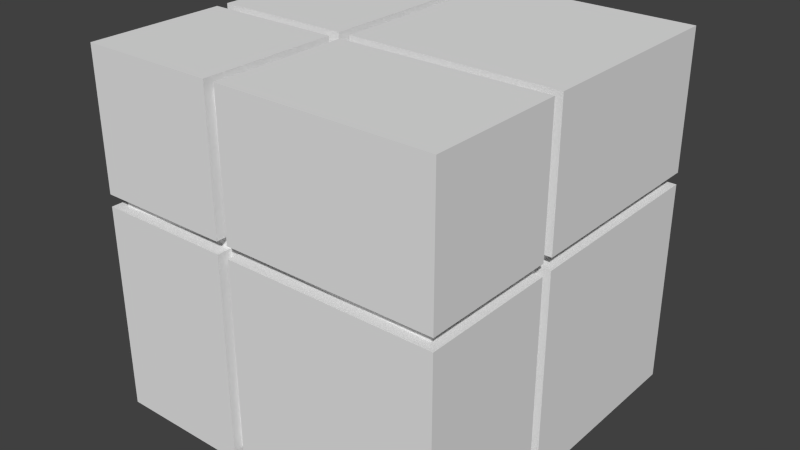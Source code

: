 # Source: Crate_Squares.blend  (saved by Blender 2.71.0; exported with 4.5.12 LTS)
import bpy
from mathutils import Matrix  # noqa: F401  (used for matrix-valued properties, if any)

bpy.ops.wm.read_factory_settings(use_empty=True)
scene = bpy.context.scene
scene.name = 'Scene'

# ---- collections
col_collection_1 = bpy.data.collections.new('Collection 1'); scene.collection.children.link(col_collection_1)

# ---- materials (node trees are filled in below, after node groups)
mat_material = bpy.data.materials.new('Material')
mat_material.alpha_threshold = 0.0
mat_material.use_transparent_shadow = False
mat_material.roughness = 0.5
mat_material.line_color = (0.0, 0.0, 0.0, 1.0)

# ---- material node trees

# ---- world
world_world = bpy.data.worlds.new('World'); scene.world = world_world
world_world.color = (0.05088, 0.05088, 0.05088)
world_world.use_sun_shadow = False
world_world.sun_shadow_jitter_overblur = 0.0
world_world.cycles.sampling_method = 'MANUAL'
world_world.cycles.sample_map_resolution = 256

# ---- meshes
me_cube = bpy.data.meshes.new('Cube')
me_cube.from_pydata([(1.0, 1.0, -1.0), (1.0, -1.0, -1.0), (-1.0, -1.0, -1.0), (-1.0, 1.0, -1.0), (1.0, 1.0, 1.0), (1.0, -1.0, 1.0), (-1.0, -1.0, 1.0), (-1.0, 1.0, 1.0), (1.0, 1.0, 0.1667), (1.0, 1.0, 0.2333), (1.0, -1.0, 0.1667), (1.0, -1.0, 0.2333), (-1.0, -1.0, 0.1667), (-1.0, -1.0, 0.2333), (-1.0, 1.0, 0.1667), (-1.0, 1.0, 0.2333), (-0.1667, 1.0, -1.0), (-0.2333, 1.0, -1.0), (-0.1667, -1.0, -1.0), (-0.2333, -1.0, -1.0), (-0.1667, 1.0, 1.0), (-0.2333, 1.0, 1.0), (-0.1667, -1.0, 1.0), (-0.2333, -1.0, 1.0), (-0.1667, -1.0, 0.1667), (-0.2333, -1.0, 0.1667), (-0.1667, -1.0, 0.2333), (-0.2333, -1.0, 0.2333), (-0.1667, 1.0, 0.2333), (-0.2333, 1.0, 0.2333), (-0.1667, 1.0, 0.1667), (-0.2333, 1.0, 0.1667), (1.0, -0.1667, -1.0), (1.0, -0.2333, -1.0), (-1.0, -0.2333, -1.0), (-1.0, -0.1667, -1.0), (1.0, -0.1667, 1.0), (1.0, -0.2333, 1.0), (-1.0, -0.2333, 1.0), (-1.0, -0.1667, 1.0), (1.0, -0.1667, 0.1667), (1.0, -0.2333, 0.1667), (1.0, -0.1667, 0.2333), (1.0, -0.2333, 0.2333), (-1.0, -0.2333, 0.1667), (-1.0, -0.1667, 0.1667), (-1.0, -0.2333, 0.2333), (-1.0, -0.1667, 0.2333), (-0.1667, -0.2333, -1.0), (-0.1667, -0.1667, -1.0), (-0.2333, -0.2333, -1.0), (-0.2333, -0.1667, -1.0), (-0.1667, -0.1667, 1.0), (-0.1667, -0.2333, 1.0), (-0.2333, -0.1667, 1.0), (-0.2333, -0.2333, 1.0), (0.9441, 0.9441, 0.1667), (0.9441, 0.9441, 0.2333), (0.9441, -0.9441, 0.1667), (0.9441, -0.9441, 0.2333), (-0.9441, -0.9441, 0.1667), (-0.9441, -0.9441, 0.2333), (-0.9441, 0.9441, 0.1667), (-0.9441, 0.9441, 0.2333), (-0.1667, 0.9441, -0.9441), (-0.2333, 0.9441, -0.9441), (-0.1667, -0.9441, -0.9441), (-0.2333, -0.9441, -0.9441), (-0.1667, 0.9441, 0.9441), (-0.2333, 0.9441, 0.9441), (-0.1667, -0.9441, 0.9441), (-0.2333, -0.9441, 0.9441), (-0.1667, -0.921, 0.1667), (-0.2333, -0.921, 0.1667), (-0.1667, -0.921, 0.2333), (-0.2333, -0.921, 0.2333), (-0.1667, 0.921, 0.2333), (-0.2333, 0.921, 0.2333), (-0.1667, 0.921, 0.1667), (-0.2333, 0.921, 0.1667), (0.9441, -0.1667, -0.9441), (0.9441, -0.2333, -0.9441), (-0.9441, -0.2333, -0.9441), (-0.9441, -0.1667, -0.9441), (0.9441, -0.1667, 0.9441), (0.9441, -0.2333, 0.9441), (-0.9441, -0.2333, 0.9441), (-0.9441, -0.1667, 0.9441), (0.921, -0.1667, 0.1667), (0.921, -0.2333, 0.1667), (0.921, -0.1667, 0.2333), (0.921, -0.2333, 0.2333), (-0.921, -0.2333, 0.1667), (-0.921, -0.1667, 0.1667), (-0.921, -0.2333, 0.2333), (-0.921, -0.1667, 0.2333), (-0.1667, -0.2333, -0.921), (-0.1667, -0.1667, -0.921), (-0.2333, -0.2333, -0.921), (-0.2333, -0.1667, -0.921), (-0.1667, -0.1667, 0.921), (-0.1667, -0.2333, 0.921), (-0.2333, -0.1667, 0.921), (-0.2333, -0.2333, 0.921)], [], [(50, 19, 2, 34), (55, 38, 6, 23), (43, 37, 5, 11), (27, 23, 6, 13), (47, 39, 7, 15), (31, 17, 3, 14), (33, 41, 10, 1), (18, 24, 72, 66), (19, 25, 12, 2), (54, 39, 87, 102), (35, 45, 14, 3), (51, 17, 65, 99), (21, 29, 15, 7), (34, 44, 92, 82), (33, 1, 18, 48), (43, 11, 59, 91), (37, 53, 22, 5), (44, 12, 60, 92), (11, 5, 22, 26), (11, 26, 74, 59), (8, 0, 16, 30), (37, 43, 91, 85), (1, 10, 24, 18), (26, 22, 70, 74), (21, 54, 102, 69), (14, 45, 93, 62), (4, 9, 28, 20), (32, 40, 88, 80), (50, 34, 82, 98), (40, 8, 56, 88), (17, 51, 35, 3), (17, 31, 79, 65), (21, 7, 39, 54), (16, 49, 97, 64), (9, 4, 36, 42), (31, 14, 62, 79), (13, 6, 38, 46), (19, 50, 98, 67), (0, 8, 40, 32), (10, 41, 89, 58), (42, 36, 84, 90), (53, 37, 85, 101), (2, 12, 44, 34), (55, 23, 71, 103), (13, 46, 94, 61), (29, 21, 69, 77), (0, 32, 49, 16), (28, 9, 57, 76), (27, 13, 61, 75), (39, 47, 95, 87), (4, 20, 52, 36), (30, 16, 64, 78), (35, 51, 99, 83), (33, 48, 96, 81), (89, 91, 59, 58), (73, 75, 61, 60), (93, 95, 63, 62), (77, 79, 62, 63), (96, 66, 67, 98), (101, 103, 71, 70), (74, 70, 71, 75), (78, 64, 65, 79), (66, 72, 73, 67), (58, 59, 74, 72), (72, 74, 75, 73), (68, 76, 77, 69), (57, 56, 78, 76), (76, 78, 79, 77), (99, 98, 82, 83), (102, 87, 86, 103), (90, 84, 85, 91), (94, 86, 87, 95), (80, 88, 89, 81), (56, 57, 90, 88), (88, 90, 91, 89), (82, 92, 93, 83), (60, 61, 94, 92), (92, 94, 95, 93), (80, 81, 96, 97), (64, 97, 99, 65), (97, 96, 98, 99), (84, 100, 101, 85), (68, 69, 102, 100), (100, 102, 103, 101), (41, 33, 81, 89), (47, 15, 63, 95), (8, 30, 78, 56), (48, 18, 66, 96), (49, 32, 80, 97), (23, 27, 75, 71), (46, 38, 86, 94), (20, 28, 76, 68), (12, 25, 73, 60), (45, 35, 83, 93), (52, 20, 68, 100), (22, 53, 101, 70), (36, 52, 100, 84), (38, 55, 103, 86), (24, 10, 58, 72), (25, 19, 67, 73), (9, 42, 90, 57), (15, 29, 77, 63)])
me_cube.materials.append(mat_material)
me_cube.use_remesh_preserve_volume = False
me_cube.use_remesh_preserve_attributes = False
me_cube.use_mirror_vertex_groups = False
me_cube.update()

# ---- objects
ob_cube = bpy.data.objects.new('Cube', me_cube)

# ---- transforms, parenting, visibility, modifiers, constraints
ob_cube.location = (0.0, 0.0, 0.0)
ob_cube.lock_rotations_4d = False
ob_cube.empty_display_type = 'ARROWS'
ob_cube.lineart.crease_threshold = 0.0

# ---- collection membership
col_collection_1.objects.link(ob_cube)

# ---- scene / render settings (as saved in the file)
scene.frame_start = 1; scene.frame_end = 250; scene.frame_set(1)
scene.render.engine = 'BLENDER_EEVEE_NEXT'
scene.render.resolution_percentage = 50
scene.render.dither_intensity = 0.0
scene.cycles.use_denoising = False
scene.cycles.samples = 10
scene.cycles.sampling_pattern = 'TABULATED_SOBOL'
scene.cycles.light_sampling_threshold = 0.0
scene.cycles.use_adaptive_sampling = False
scene.cycles.use_light_tree = False
scene.cycles.blur_glossy = 0.0
scene.cycles.volume_bounces = 1
scene.cycles.pixel_filter_type = 'GAUSSIAN'
scene.cycles.sample_clamp_indirect = 0.0
scene.view_settings.view_transform = 'Standard'
bpy.context.view_layer.update()

# ---- added for rendering (the .blend has no active camera and no usable light): camera, sun
cam_auto = bpy.data.cameras.new('AutoCamera')
cam_auto.lens = 50.0
cam_auto.sensor_width = 36.0
cam_auto.clip_end = 1000.0
ob_auto_camera = bpy.data.objects.new('AutoCamera', cam_auto)
scene.collection.objects.link(ob_auto_camera)
ob_auto_camera.location = (3.20507, -3.84609, 2.56406)
ob_auto_camera.rotation_euler = (1.09748, -7.21219e-08, 0.694738)
scene.camera = ob_auto_camera
light_auto_sun = bpy.data.lights.new('AutoSun', 'SUN')
light_auto_sun.energy = 3.0
light_auto_sun.angle = 0.0523599
ob_auto_sun = bpy.data.objects.new('AutoSun', light_auto_sun)
scene.collection.objects.link(ob_auto_sun)
ob_auto_sun.rotation_euler = (0.872665, 0.174533, 0.523599)
bpy.context.view_layer.update()
